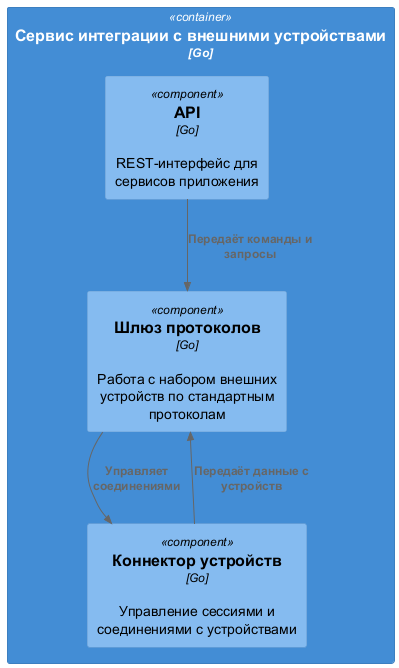

The diagram above was rendered by PlantUML. Its source (embedded in the PNG):
@startuml
!includeurl https://raw.githubusercontent.com/RicardoNiepel/C4-PlantUML/master/C4_Component.puml

Container(external_integration, "Сервис интеграции с внешними устройствами", "Go") {
  Component(api_adapter, "API", "Go", "REST-интерфейс для сервисов приложения")
  Component(protocol_gateway, "Шлюз протоколов", "Go", "Работа с набором внешних устройств по стандартным протоколам")
  Component(device_connector, "Коннектор устройств", "Go", "Управление сессиями и соединениями с устройствами")
}

Rel(api_adapter, protocol_gateway, "Передаёт команды и запросы")
Rel(protocol_gateway, device_connector, "Управляет соединениями")
Rel(device_connector, protocol_gateway, "Передаёт данные с устройств")
@enduml